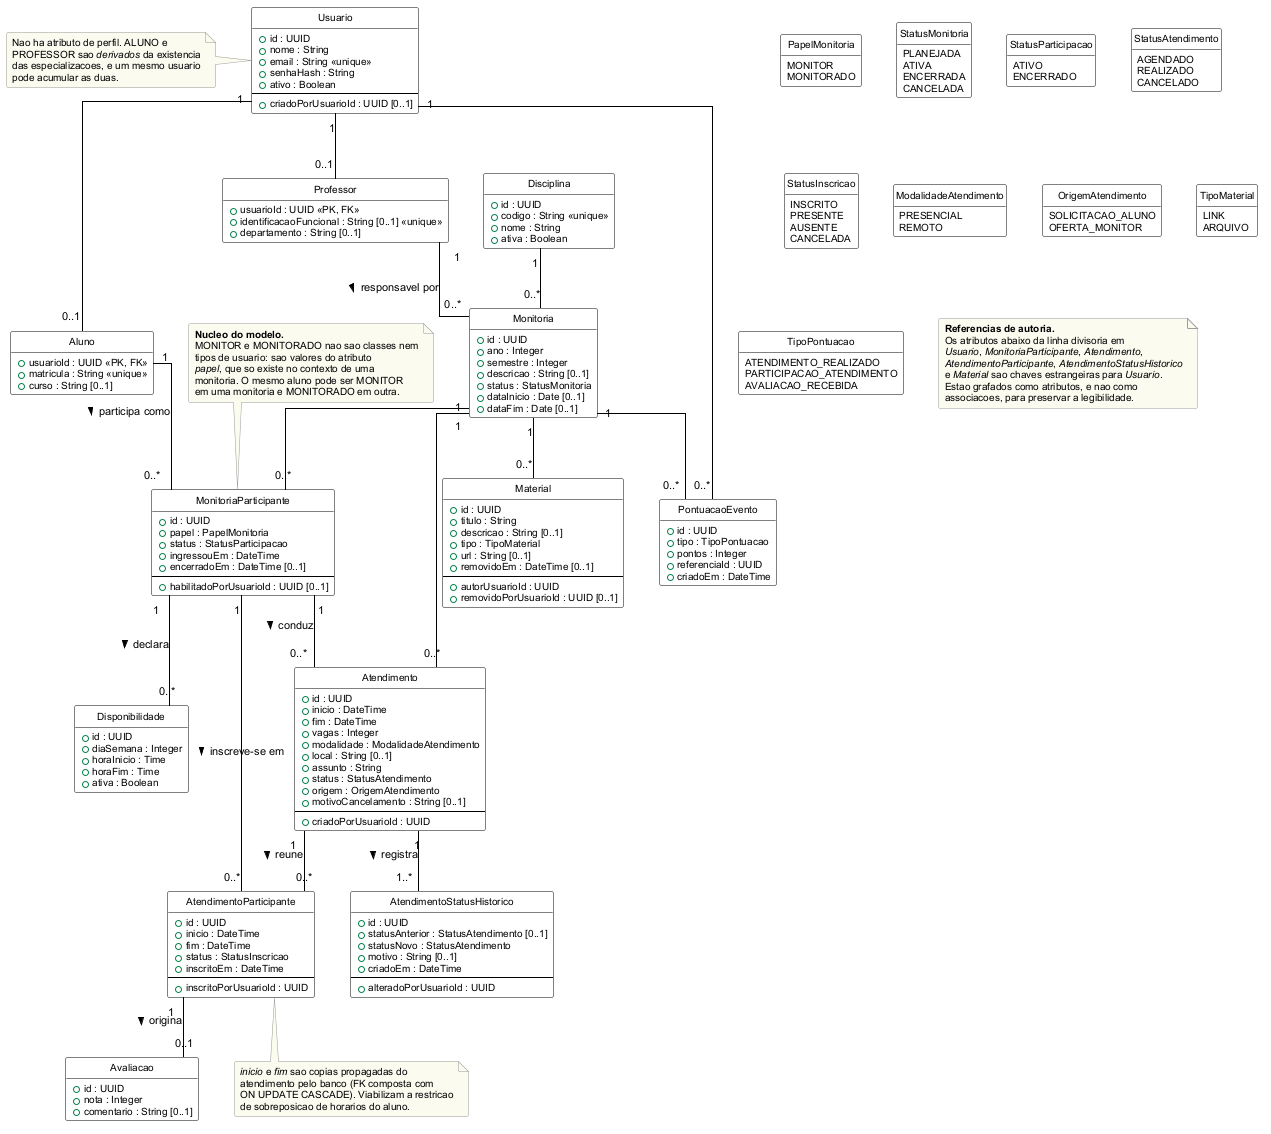

The diagram above was rendered by PlantUML. Its source (embedded in the PNG):
@startuml classes-dominio
' =====================================================================
'  Diagrama de classes do dominio — Plataforma de Apoio a Monitoria
'
'  Extraido dos models em src/modules/**/entities/*.model.ts.
'
'  Regeneracao (requer plantuml.jar e Java 11+):
'    java -jar plantuml.jar -tsvg docs/diagramas/classes-dominio.puml
'    java -jar plantuml.jar -DSEM_ENUMS=1 -tsvg -o <destino> docs/diagramas/classes-dominio.puml
'
'  Convencoes adotadas:
'   - chaves estrangeiras ESTRUTURAIS (monitoriaId, alunoId, ...) nao sao
'     listadas como atributos: aparecem como associacoes;
'   - chaves estrangeiras de AUTORIA/AUDITORIA (criadoPor, habilitadoPor,
'     inscritoPor, alteradoPor, autor, removidoPor) permanecem como
'     atributos e NAO viram associacoes. Todas referenciam Usuario; grafa-las
'     produziria sete arestas cruzando o diagrama inteiro, sem acrescentar
'     informacao estrutural. Ver a nota "Referencias de autoria";
'   - createdAt/updatedAt sao omitidos (presentes em todas as classes,
'     exceto AtendimentoStatusHistorico e PontuacaoEvento, que sao
'     append-only);
'   - os enums nao recebem linhas de associacao para evitar poluicao
'     visual; sao referenciados pelo tipo dos atributos.
' =====================================================================

skinparam backgroundColor White
skinparam shadowing false
skinparam defaultFontName Arial
skinparam defaultFontSize 11
skinparam roundCorner 4
skinparam linetype ortho

skinparam class {
  BackgroundColor White
  BorderColor Black
  ArrowColor Black
  FontSize 11
  AttributeFontSize 10
  StereotypeFontSize 9
}

skinparam enum {
  BackgroundColor #F2F2F2
  BorderColor #555555
  FontSize 10
  AttributeFontSize 9
}

skinparam note {
  BackgroundColor #FBFBEF
  BorderColor #999999
  FontSize 10
}

hide circle
hide empty members

' ---------------------------------------------------------------- IDENTIDADE

class Usuario {
  + id : UUID
  + nome : String
  + email : String <<unique>>
  + senhaHash : String
  + ativo : Boolean
  --
  + criadoPorUsuarioId : UUID [0..1]
}

class Aluno {
  + usuarioId : UUID <<PK, FK>>
  + matricula : String <<unique>>
  + curso : String [0..1]
}

class Professor {
  + usuarioId : UUID <<PK, FK>>
  + identificacaoFuncional : String [0..1] <<unique>>
  + departamento : String [0..1]
}

' ---------------------------------------------------------------- NUCLEO

class Disciplina {
  + id : UUID
  + codigo : String <<unique>>
  + nome : String
  + ativa : Boolean
}

class Monitoria {
  + id : UUID
  + ano : Integer
  + semestre : Integer
  + descricao : String [0..1]
  + status : StatusMonitoria
  + dataInicio : Date [0..1]
  + dataFim : Date [0..1]
}

class MonitoriaParticipante {
  + id : UUID
  + papel : PapelMonitoria
  + status : StatusParticipacao
  + ingressouEm : DateTime
  + encerradoEm : DateTime [0..1]
  --
  + habilitadoPorUsuarioId : UUID [0..1]
}

class Disponibilidade {
  + id : UUID
  + diaSemana : Integer
  + horaInicio : Time
  + horaFim : Time
  + ativa : Boolean
}

' ---------------------------------------------------------------- ATENDIMENTO

class Atendimento {
  + id : UUID
  + inicio : DateTime
  + fim : DateTime
  + vagas : Integer
  + modalidade : ModalidadeAtendimento
  + local : String [0..1]
  + assunto : String
  + status : StatusAtendimento
  + origem : OrigemAtendimento
  + motivoCancelamento : String [0..1]
  --
  + criadoPorUsuarioId : UUID
}

class AtendimentoParticipante {
  + id : UUID
  + inicio : DateTime
  + fim : DateTime
  + status : StatusInscricao
  + inscritoEm : DateTime
  --
  + inscritoPorUsuarioId : UUID
}

class AtendimentoStatusHistorico {
  + id : UUID
  + statusAnterior : StatusAtendimento [0..1]
  + statusNovo : StatusAtendimento
  + motivo : String [0..1]
  + criadoEm : DateTime
  --
  + alteradoPorUsuarioId : UUID
}

class Avaliacao {
  + id : UUID
  + nota : Integer
  + comentario : String [0..1]
}

' ---------------------------------------------------------- COMPLEMENTARES

class Material {
  + id : UUID
  + titulo : String
  + descricao : String [0..1]
  + tipo : TipoMaterial
  + url : String [0..1]
  + removidoEm : DateTime [0..1]
  --
  + autorUsuarioId : UUID
  + removidoPorUsuarioId : UUID [0..1]
}

class PontuacaoEvento {
  + id : UUID
  + tipo : TipoPontuacao
  + pontos : Integer
  + referenciaId : UUID
  + criadoEm : DateTime
}

' ---------------------------------------------------------------- ENUMS
'
'  Renderizar com -DSEM_ENUMS=1 omite este bloco. A versao sem enums fica
'  ~38% mais estreita (8,2 pol contra 13,2), o que a torna legivel quando
'  reduzida a largura de uma coluna. Nesse caso, os valores devem constar de
'  uma tabela no texto do artigo.

!ifndef SEM_ENUMS

enum PapelMonitoria {
  MONITOR
  MONITORADO
}

enum StatusMonitoria {
  PLANEJADA
  ATIVA
  ENCERRADA
  CANCELADA
}

enum StatusParticipacao {
  ATIVO
  ENCERRADO
}

enum StatusAtendimento {
  AGENDADO
  REALIZADO
  CANCELADO
}

enum StatusInscricao {
  INSCRITO
  PRESENTE
  AUSENTE
  CANCELADA
}

enum ModalidadeAtendimento {
  PRESENCIAL
  REMOTO
}

enum OrigemAtendimento {
  SOLICITACAO_ALUNO
  OFERTA_MONITOR
}

enum TipoMaterial {
  LINK
  ARQUIVO
}

enum TipoPontuacao {
  ATENDIMENTO_REALIZADO
  PARTICIPACAO_ATENDIMENTO
  AVALIACAO_RECEBIDA
}

!endif

' ---------------------------------------------------------- ASSOCIACOES

Usuario "1" -- "0..1" Aluno
Usuario "1" -- "0..1" Professor

Disciplina "1" -- "0..*" Monitoria
Professor "1" -- "0..*" Monitoria : responsavel por >

Monitoria "1" -- "0..*" MonitoriaParticipante
Aluno "1" -- "0..*" MonitoriaParticipante : participa como >

MonitoriaParticipante "1" -- "0..*" Disponibilidade : declara >

Monitoria "1" -- "0..*" Atendimento
MonitoriaParticipante "1" -- "0..*" Atendimento : conduz >

Atendimento "1" -- "0..*" AtendimentoParticipante : reune >
MonitoriaParticipante "1" -- "0..*" AtendimentoParticipante : inscreve-se em >

Atendimento "1" -- "1..*" AtendimentoStatusHistorico : registra >

AtendimentoParticipante "1" -- "0..1" Avaliacao : origina >

Monitoria "1" -- "0..*" Material

Usuario "1" -- "0..*" PontuacaoEvento
Monitoria "1" -- "0..*" PontuacaoEvento

' ---------------------------------------------------------------- NOTAS

note top of MonitoriaParticipante
  **Nucleo do modelo.**
  MONITOR e MONITORADO nao sao classes nem
  tipos de usuario: sao valores do atributo
  //papel//, que so existe no contexto de uma
  monitoria. O mesmo aluno pode ser MONITOR
  em uma monitoria e MONITORADO em outra.
end note

note left of Usuario
  Nao ha atributo de perfil. ALUNO e
  PROFESSOR sao //derivados// da existencia
  das especializacoes, e um mesmo usuario
  pode acumular as duas.
end note

note as ReferenciasDeAutoria
  **Referencias de autoria.**
  Os atributos abaixo da linha divisoria em
  //Usuario//, //MonitoriaParticipante//, //Atendimento//,
  //AtendimentoParticipante//, //AtendimentoStatusHistorico//
  e //Material// sao chaves estrangeiras para //Usuario//.
  Estao grafados como atributos, e nao como
  associacoes, para preservar a legibilidade.
end note

note bottom of AtendimentoParticipante
  //inicio// e //fim// sao copias propagadas do
  atendimento pelo banco (FK composta com
  ON UPDATE CASCADE). Viabilizam a restricao
  de sobreposicao de horarios do aluno.
end note

@enduml